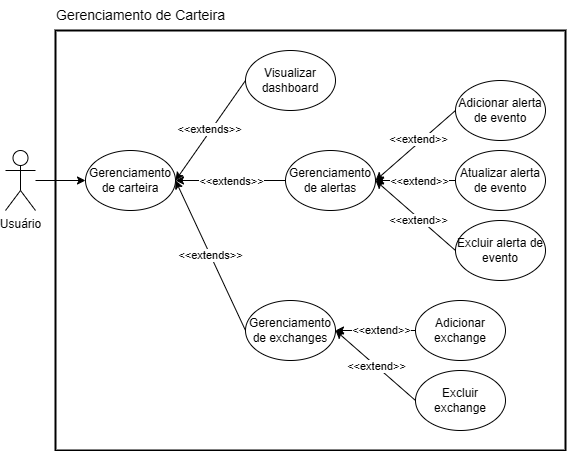

The diagram above was exported from draw.io. Its source (the exported page's mxGraphModel, read from the mxfile embedded in the PNG):
<mxGraphModel dx="880" dy="468" grid="1" gridSize="10" guides="1" tooltips="1" connect="1" arrows="1" fold="1" page="1" pageScale="1" pageWidth="827" pageHeight="1169" math="0" shadow="0">
  <root>
    <mxCell id="0" />
    <mxCell id="1" parent="0" />
    <mxCell id="A362uCRUjKIMGUkiAdtS-3" value="" style="rounded=0;whiteSpace=wrap;html=1;fillColor=none;strokeWidth=2;" vertex="1" parent="1">
      <mxGeometry x="100" y="100" width="510" height="420" as="geometry" />
    </mxCell>
    <mxCell id="s7MVz6isGivTQxyH7vhq-11" style="edgeStyle=orthogonalEdgeStyle;rounded=0;orthogonalLoop=1;jettySize=auto;html=1;" parent="1" source="s7MVz6isGivTQxyH7vhq-1" target="s7MVz6isGivTQxyH7vhq-10" edge="1">
      <mxGeometry relative="1" as="geometry" />
    </mxCell>
    <mxCell id="s7MVz6isGivTQxyH7vhq-1" value="Usuário" style="shape=umlActor;verticalLabelPosition=bottom;verticalAlign=top;html=1;outlineConnect=0;" parent="1" vertex="1">
      <mxGeometry x="50" y="220" width="30" height="60" as="geometry" />
    </mxCell>
    <mxCell id="s7MVz6isGivTQxyH7vhq-31" style="rounded=0;orthogonalLoop=1;jettySize=auto;html=1;exitX=0;exitY=0.5;exitDx=0;exitDy=0;entryX=1;entryY=0.5;entryDx=0;entryDy=0;" parent="1" source="s7MVz6isGivTQxyH7vhq-3" target="s7MVz6isGivTQxyH7vhq-10" edge="1">
      <mxGeometry relative="1" as="geometry" />
    </mxCell>
    <mxCell id="s7MVz6isGivTQxyH7vhq-35" value="&amp;lt;&amp;lt;extends&amp;gt;&amp;gt;" style="edgeLabel;html=1;align=center;verticalAlign=middle;resizable=0;points=[];" parent="s7MVz6isGivTQxyH7vhq-31" vertex="1" connectable="0">
      <mxGeometry y="-2" relative="1" as="geometry">
        <mxPoint as="offset" />
      </mxGeometry>
    </mxCell>
    <mxCell id="s7MVz6isGivTQxyH7vhq-3" value="Visualizar dashboard" style="ellipse;whiteSpace=wrap;html=1;" parent="1" vertex="1">
      <mxGeometry x="290" y="120" width="90" height="60" as="geometry" />
    </mxCell>
    <mxCell id="s7MVz6isGivTQxyH7vhq-39" style="edgeStyle=orthogonalEdgeStyle;rounded=0;orthogonalLoop=1;jettySize=auto;html=1;exitX=0;exitY=0.5;exitDx=0;exitDy=0;entryX=1;entryY=0.5;entryDx=0;entryDy=0;" parent="1" source="s7MVz6isGivTQxyH7vhq-4" target="s7MVz6isGivTQxyH7vhq-14" edge="1">
      <mxGeometry relative="1" as="geometry" />
    </mxCell>
    <mxCell id="s7MVz6isGivTQxyH7vhq-40" value="&amp;lt;&amp;lt;extend&amp;gt;&amp;gt;" style="edgeLabel;html=1;align=center;verticalAlign=middle;resizable=0;points=[];" parent="s7MVz6isGivTQxyH7vhq-39" vertex="1" connectable="0">
      <mxGeometry relative="1" as="geometry">
        <mxPoint x="5" y="-1" as="offset" />
      </mxGeometry>
    </mxCell>
    <mxCell id="s7MVz6isGivTQxyH7vhq-4" value="Adicionar exchange" style="ellipse;whiteSpace=wrap;html=1;" parent="1" vertex="1">
      <mxGeometry x="460" y="370" width="90" height="60" as="geometry" />
    </mxCell>
    <mxCell id="s7MVz6isGivTQxyH7vhq-19" style="rounded=0;orthogonalLoop=1;jettySize=auto;html=1;exitX=0;exitY=0.5;exitDx=0;exitDy=0;entryX=1;entryY=0.5;entryDx=0;entryDy=0;" parent="1" source="s7MVz6isGivTQxyH7vhq-6" target="s7MVz6isGivTQxyH7vhq-13" edge="1">
      <mxGeometry relative="1" as="geometry" />
    </mxCell>
    <mxCell id="s7MVz6isGivTQxyH7vhq-23" value="&amp;lt;&amp;lt;extend&amp;gt;&amp;gt;" style="edgeLabel;html=1;align=center;verticalAlign=middle;resizable=0;points=[];" parent="s7MVz6isGivTQxyH7vhq-19" vertex="1" connectable="0">
      <mxGeometry relative="1" as="geometry">
        <mxPoint x="2" y="-6" as="offset" />
      </mxGeometry>
    </mxCell>
    <mxCell id="s7MVz6isGivTQxyH7vhq-6" value="Adicionar alerta de evento" style="ellipse;whiteSpace=wrap;html=1;" parent="1" vertex="1">
      <mxGeometry x="500" y="150" width="90" height="60" as="geometry" />
    </mxCell>
    <mxCell id="s7MVz6isGivTQxyH7vhq-22" style="rounded=0;orthogonalLoop=1;jettySize=auto;html=1;exitX=0;exitY=0.5;exitDx=0;exitDy=0;entryX=1;entryY=0.5;entryDx=0;entryDy=0;" parent="1" source="s7MVz6isGivTQxyH7vhq-7" target="s7MVz6isGivTQxyH7vhq-13" edge="1">
      <mxGeometry relative="1" as="geometry" />
    </mxCell>
    <mxCell id="s7MVz6isGivTQxyH7vhq-25" value="&amp;lt;&amp;lt;extend&amp;gt;&amp;gt;" style="edgeLabel;html=1;align=center;verticalAlign=middle;resizable=0;points=[];" parent="s7MVz6isGivTQxyH7vhq-22" vertex="1" connectable="0">
      <mxGeometry relative="1" as="geometry">
        <mxPoint x="2" y="4" as="offset" />
      </mxGeometry>
    </mxCell>
    <mxCell id="s7MVz6isGivTQxyH7vhq-7" value="Excluir alerta de evento" style="ellipse;whiteSpace=wrap;html=1;" parent="1" vertex="1">
      <mxGeometry x="500" y="290" width="90" height="60" as="geometry" />
    </mxCell>
    <mxCell id="s7MVz6isGivTQxyH7vhq-21" style="edgeStyle=orthogonalEdgeStyle;rounded=0;orthogonalLoop=1;jettySize=auto;html=1;exitX=0;exitY=0.5;exitDx=0;exitDy=0;entryX=1;entryY=0.5;entryDx=0;entryDy=0;" parent="1" source="s7MVz6isGivTQxyH7vhq-8" target="s7MVz6isGivTQxyH7vhq-13" edge="1">
      <mxGeometry relative="1" as="geometry" />
    </mxCell>
    <mxCell id="s7MVz6isGivTQxyH7vhq-24" value="&amp;lt;&amp;lt;extend&amp;gt;&amp;gt;" style="edgeLabel;html=1;align=center;verticalAlign=middle;resizable=0;points=[];" parent="s7MVz6isGivTQxyH7vhq-21" vertex="1" connectable="0">
      <mxGeometry relative="1" as="geometry">
        <mxPoint x="3" as="offset" />
      </mxGeometry>
    </mxCell>
    <mxCell id="s7MVz6isGivTQxyH7vhq-8" value="Atualizar alerta de evento" style="ellipse;whiteSpace=wrap;html=1;" parent="1" vertex="1">
      <mxGeometry x="500" y="220" width="90" height="60" as="geometry" />
    </mxCell>
    <mxCell id="s7MVz6isGivTQxyH7vhq-10" value="Gerenciamento de carteira" style="ellipse;whiteSpace=wrap;html=1;" parent="1" vertex="1">
      <mxGeometry x="130" y="220" width="90" height="60" as="geometry" />
    </mxCell>
    <mxCell id="s7MVz6isGivTQxyH7vhq-32" style="rounded=0;orthogonalLoop=1;jettySize=auto;html=1;exitX=0;exitY=0.5;exitDx=0;exitDy=0;entryX=1;entryY=0.5;entryDx=0;entryDy=0;" parent="1" source="s7MVz6isGivTQxyH7vhq-13" target="s7MVz6isGivTQxyH7vhq-10" edge="1">
      <mxGeometry relative="1" as="geometry" />
    </mxCell>
    <mxCell id="s7MVz6isGivTQxyH7vhq-36" value="&amp;lt;&amp;lt;extends&amp;gt;&amp;gt;" style="edgeLabel;html=1;align=center;verticalAlign=middle;resizable=0;points=[];" parent="s7MVz6isGivTQxyH7vhq-32" vertex="1" connectable="0">
      <mxGeometry relative="1" as="geometry">
        <mxPoint as="offset" />
      </mxGeometry>
    </mxCell>
    <mxCell id="s7MVz6isGivTQxyH7vhq-13" value="Gerenciamento de alertas" style="ellipse;whiteSpace=wrap;html=1;" parent="1" vertex="1">
      <mxGeometry x="330" y="220" width="90" height="60" as="geometry" />
    </mxCell>
    <mxCell id="s7MVz6isGivTQxyH7vhq-33" style="rounded=0;orthogonalLoop=1;jettySize=auto;html=1;exitX=0;exitY=0.5;exitDx=0;exitDy=0;entryX=1;entryY=0.5;entryDx=0;entryDy=0;" parent="1" source="s7MVz6isGivTQxyH7vhq-14" target="s7MVz6isGivTQxyH7vhq-10" edge="1">
      <mxGeometry relative="1" as="geometry" />
    </mxCell>
    <mxCell id="s7MVz6isGivTQxyH7vhq-37" value="&amp;lt;&amp;lt;extends&amp;gt;&amp;gt;" style="edgeLabel;html=1;align=center;verticalAlign=middle;resizable=0;points=[];" parent="s7MVz6isGivTQxyH7vhq-33" vertex="1" connectable="0">
      <mxGeometry relative="1" as="geometry">
        <mxPoint as="offset" />
      </mxGeometry>
    </mxCell>
    <mxCell id="s7MVz6isGivTQxyH7vhq-14" value="Gerenciamento de exchanges" style="ellipse;whiteSpace=wrap;html=1;" parent="1" vertex="1">
      <mxGeometry x="290" y="370" width="90" height="60" as="geometry" />
    </mxCell>
    <mxCell id="s7MVz6isGivTQxyH7vhq-42" style="rounded=0;orthogonalLoop=1;jettySize=auto;html=1;exitX=0;exitY=0.5;exitDx=0;exitDy=0;entryX=1;entryY=0.5;entryDx=0;entryDy=0;" parent="1" source="s7MVz6isGivTQxyH7vhq-41" target="s7MVz6isGivTQxyH7vhq-14" edge="1">
      <mxGeometry relative="1" as="geometry" />
    </mxCell>
    <mxCell id="s7MVz6isGivTQxyH7vhq-47" value="&amp;lt;&amp;lt;extend&amp;gt;&amp;gt;" style="edgeLabel;html=1;align=center;verticalAlign=middle;resizable=0;points=[];" parent="s7MVz6isGivTQxyH7vhq-42" vertex="1" connectable="0">
      <mxGeometry relative="1" as="geometry">
        <mxPoint as="offset" />
      </mxGeometry>
    </mxCell>
    <mxCell id="s7MVz6isGivTQxyH7vhq-41" value="Excluir exchange" style="ellipse;whiteSpace=wrap;html=1;" parent="1" vertex="1">
      <mxGeometry x="460" y="440" width="90" height="60" as="geometry" />
    </mxCell>
    <mxCell id="A362uCRUjKIMGUkiAdtS-1" value="Gerenciamento de Carteira" style="text;html=1;align=center;verticalAlign=middle;resizable=0;points=[];autosize=1;strokeColor=none;fillColor=none;strokeWidth=1;fontSize=14;" vertex="1" parent="1">
      <mxGeometry x="90" y="70" width="190" height="30" as="geometry" />
    </mxCell>
  </root>
</mxGraphModel>